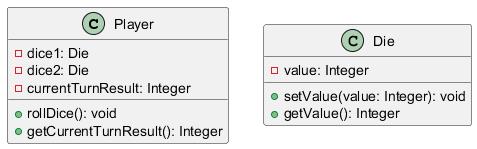

The diagram above was rendered by PlantUML. Its source (embedded in the PNG):
@startuml
   class Player {
       - dice1: Die
       - dice2: Die
       - currentTurnResult: Integer
       + rollDice(): void
       + getCurrentTurnResult(): Integer
   }

   class Die {
       - value: Integer
       + setValue(value: Integer): void
       + getValue(): Integer
   }
   @enduml